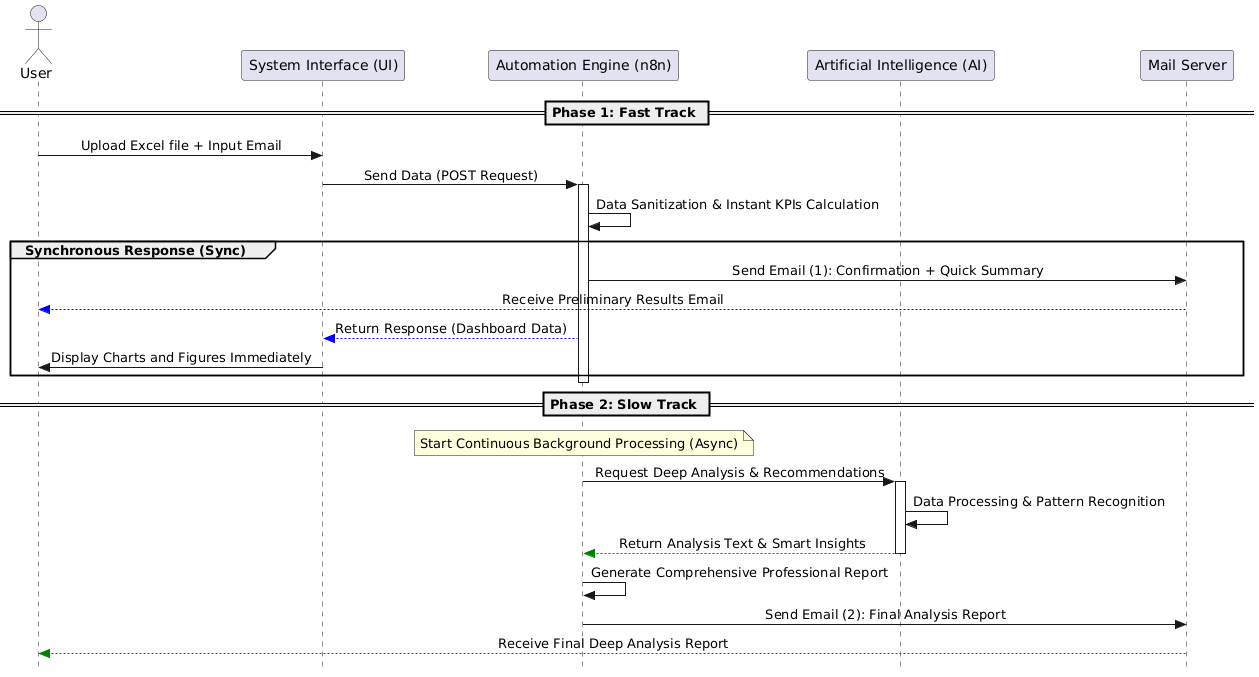

The diagram above was rendered by PlantUML. Its source (embedded in the PNG):
@startuml
skinparam style strictuml
skinparam sequenceMessageAlign center

actor "User" as User
participant "System Interface (UI)" as UI
participant "Automation Engine (n8n)" as n8n
participant "Artificial Intelligence (AI)" as AI
participant "Mail Server" as Mail

== Phase 1: Fast Track ==

User -> UI: Upload Excel file + Input Email
UI -> n8n: Send Data (POST Request)
activate n8n

n8n -> n8n: Data Sanitization & Instant KPIs Calculation

group Synchronous Response (Sync)
    n8n -> Mail: Send Email (1): Confirmation + Quick Summary
    Mail --[#blue]> User: Receive Preliminary Results Email
    n8n --[#blue]> UI: Return Response (Dashboard Data)
    UI -> User: Display Charts and Figures Immediately
end
deactivate n8n

== Phase 2: Slow Track ==

note over n8n: Start Continuous Background Processing (Async)
activate n8n

n8n -> AI: Request Deep Analysis & Recommendations
activate AI
AI -> AI: Data Processing & Pattern Recognition
AI --[#green]> n8n: Return Analysis Text & Smart Insights
deactivate AI

n8n -> n8n: Generate Comprehensive Professional Report
n8n -> Mail: Send Email (2): Final Analysis Report
Mail --[#green]> User: Receive Final Deep Analysis Report
deactivate n8n
@enduml